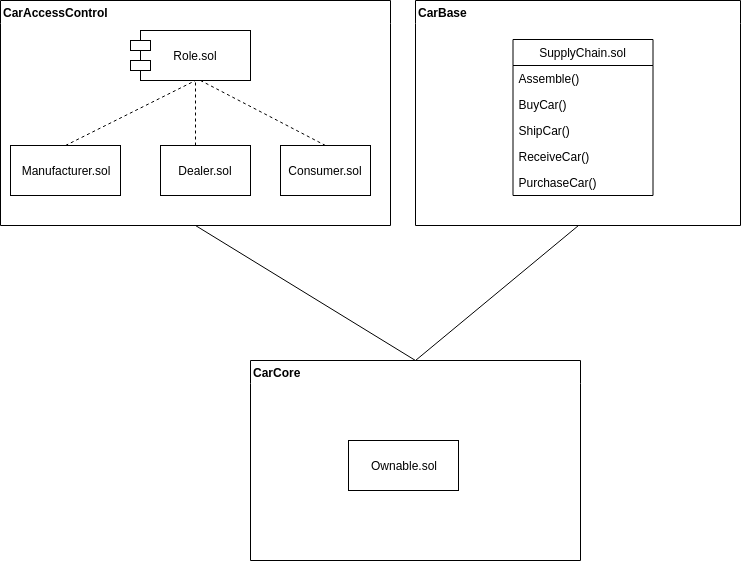

The diagram above was exported from draw.io. Its source (the exported page's mxGraphModel, read from the mxfile embedded in the PNG):
<mxGraphModel dx="1313" dy="812" grid="1" gridSize="10" guides="1" tooltips="1" connect="1" arrows="1" fold="1" page="1" pageScale="1" pageWidth="827" pageHeight="1169" math="0" shadow="0">
  <root>
    <mxCell id="0" />
    <mxCell id="1" parent="0" />
    <mxCell id="Opd3tl1nhXNmf6sDmY-7-17" value="CarAccessControl" style="swimlane;strokeColor=#000000;swimlaneLine=0;align=left;" vertex="1" parent="1">
      <mxGeometry x="43" y="85" width="390" height="225" as="geometry" />
    </mxCell>
    <mxCell id="Opd3tl1nhXNmf6sDmY-7-18" value="Role.sol" style="rounded=0;whiteSpace=wrap;html=1;strokeColor=#000000;align=center;" vertex="1" parent="Opd3tl1nhXNmf6sDmY-7-17">
      <mxGeometry x="140" y="30" width="110" height="50" as="geometry" />
    </mxCell>
    <mxCell id="Opd3tl1nhXNmf6sDmY-7-20" value="Manufacturer.sol" style="rounded=0;whiteSpace=wrap;html=1;strokeColor=#000000;align=center;" vertex="1" parent="Opd3tl1nhXNmf6sDmY-7-17">
      <mxGeometry x="10" y="145" width="110" height="50" as="geometry" />
    </mxCell>
    <mxCell id="Opd3tl1nhXNmf6sDmY-7-21" value="Dealer.sol" style="rounded=0;whiteSpace=wrap;html=1;strokeColor=#000000;align=center;" vertex="1" parent="Opd3tl1nhXNmf6sDmY-7-17">
      <mxGeometry x="160" y="145" width="90" height="50" as="geometry" />
    </mxCell>
    <mxCell id="Opd3tl1nhXNmf6sDmY-7-22" value="Consumer.sol" style="rounded=0;whiteSpace=wrap;html=1;strokeColor=#000000;align=center;" vertex="1" parent="Opd3tl1nhXNmf6sDmY-7-17">
      <mxGeometry x="280" y="145" width="90" height="50" as="geometry" />
    </mxCell>
    <mxCell id="Opd3tl1nhXNmf6sDmY-7-23" value="" style="endArrow=none;dashed=1;html=1;exitX=0.5;exitY=0;exitDx=0;exitDy=0;entryX=0.5;entryY=1;entryDx=0;entryDy=0;" edge="1" parent="Opd3tl1nhXNmf6sDmY-7-17" source="Opd3tl1nhXNmf6sDmY-7-20" target="Opd3tl1nhXNmf6sDmY-7-18">
      <mxGeometry width="50" height="50" relative="1" as="geometry">
        <mxPoint x="70" y="135" as="sourcePoint" />
        <mxPoint x="180" y="85" as="targetPoint" />
      </mxGeometry>
    </mxCell>
    <mxCell id="Opd3tl1nhXNmf6sDmY-7-24" value="" style="endArrow=none;dashed=1;html=1;entryX=0.5;entryY=1;entryDx=0;entryDy=0;" edge="1" parent="Opd3tl1nhXNmf6sDmY-7-17" target="Opd3tl1nhXNmf6sDmY-7-18">
      <mxGeometry width="50" height="50" relative="1" as="geometry">
        <mxPoint x="195" y="145" as="sourcePoint" />
        <mxPoint x="245" y="95" as="targetPoint" />
      </mxGeometry>
    </mxCell>
    <mxCell id="Opd3tl1nhXNmf6sDmY-7-26" value="" style="rounded=0;whiteSpace=wrap;html=1;strokeColor=#000000;align=center;" vertex="1" parent="Opd3tl1nhXNmf6sDmY-7-17">
      <mxGeometry x="130" y="40" width="20" height="10" as="geometry" />
    </mxCell>
    <mxCell id="Opd3tl1nhXNmf6sDmY-7-25" value="" style="endArrow=none;dashed=1;html=1;exitX=0.5;exitY=0;exitDx=0;exitDy=0;" edge="1" parent="1" source="Opd3tl1nhXNmf6sDmY-7-22">
      <mxGeometry width="50" height="50" relative="1" as="geometry">
        <mxPoint x="43" y="375" as="sourcePoint" />
        <mxPoint x="243" y="165" as="targetPoint" />
      </mxGeometry>
    </mxCell>
    <mxCell id="Opd3tl1nhXNmf6sDmY-7-27" value="" style="rounded=0;whiteSpace=wrap;html=1;strokeColor=#000000;align=center;" vertex="1" parent="1">
      <mxGeometry x="173" y="145" width="20" height="10" as="geometry" />
    </mxCell>
    <mxCell id="Opd3tl1nhXNmf6sDmY-7-28" value="CarBase" style="swimlane;strokeColor=#000000;swimlaneLine=0;align=left;" vertex="1" parent="1">
      <mxGeometry x="458" y="85" width="325" height="225" as="geometry" />
    </mxCell>
    <mxCell id="Opd3tl1nhXNmf6sDmY-7-64" value="SupplyChain.sol" style="swimlane;fontStyle=0;childLayout=stackLayout;horizontal=1;startSize=26;fillColor=none;horizontalStack=0;resizeParent=1;resizeParentMax=0;resizeLast=0;collapsible=1;marginBottom=0;strokeColor=#000000;align=center;" vertex="1" parent="Opd3tl1nhXNmf6sDmY-7-28">
      <mxGeometry x="97.5" y="39" width="140" height="156" as="geometry" />
    </mxCell>
    <mxCell id="Opd3tl1nhXNmf6sDmY-7-65" value="Assemble()" style="text;strokeColor=none;fillColor=none;align=left;verticalAlign=top;spacingLeft=4;spacingRight=4;overflow=hidden;rotatable=0;points=[[0,0.5],[1,0.5]];portConstraint=eastwest;" vertex="1" parent="Opd3tl1nhXNmf6sDmY-7-64">
      <mxGeometry y="26" width="140" height="26" as="geometry" />
    </mxCell>
    <mxCell id="Opd3tl1nhXNmf6sDmY-7-66" value="BuyCar()" style="text;strokeColor=none;fillColor=none;align=left;verticalAlign=top;spacingLeft=4;spacingRight=4;overflow=hidden;rotatable=0;points=[[0,0.5],[1,0.5]];portConstraint=eastwest;" vertex="1" parent="Opd3tl1nhXNmf6sDmY-7-64">
      <mxGeometry y="52" width="140" height="26" as="geometry" />
    </mxCell>
    <mxCell id="Opd3tl1nhXNmf6sDmY-7-67" value="ShipCar()" style="text;strokeColor=none;fillColor=none;align=left;verticalAlign=top;spacingLeft=4;spacingRight=4;overflow=hidden;rotatable=0;points=[[0,0.5],[1,0.5]];portConstraint=eastwest;" vertex="1" parent="Opd3tl1nhXNmf6sDmY-7-64">
      <mxGeometry y="78" width="140" height="26" as="geometry" />
    </mxCell>
    <mxCell id="Opd3tl1nhXNmf6sDmY-7-73" value="ReceiveCar()" style="text;strokeColor=none;fillColor=none;align=left;verticalAlign=top;spacingLeft=4;spacingRight=4;overflow=hidden;rotatable=0;points=[[0,0.5],[1,0.5]];portConstraint=eastwest;" vertex="1" parent="Opd3tl1nhXNmf6sDmY-7-64">
      <mxGeometry y="104" width="140" height="26" as="geometry" />
    </mxCell>
    <mxCell id="Opd3tl1nhXNmf6sDmY-7-74" value="PurchaseCar()" style="text;strokeColor=none;fillColor=none;align=left;verticalAlign=top;spacingLeft=4;spacingRight=4;overflow=hidden;rotatable=0;points=[[0,0.5],[1,0.5]];portConstraint=eastwest;" vertex="1" parent="Opd3tl1nhXNmf6sDmY-7-64">
      <mxGeometry y="130" width="140" height="26" as="geometry" />
    </mxCell>
    <mxCell id="Opd3tl1nhXNmf6sDmY-7-47" value="CarCore" style="swimlane;strokeColor=#000000;swimlaneLine=0;align=left;" vertex="1" parent="1">
      <mxGeometry x="293" y="445" width="330" height="200" as="geometry" />
    </mxCell>
    <mxCell id="Opd3tl1nhXNmf6sDmY-7-49" value="Ownable.sol" style="rounded=0;whiteSpace=wrap;html=1;strokeColor=#000000;align=center;" vertex="1" parent="Opd3tl1nhXNmf6sDmY-7-47">
      <mxGeometry x="98" y="80" width="110" height="50" as="geometry" />
    </mxCell>
    <mxCell id="Opd3tl1nhXNmf6sDmY-7-75" value="" style="endArrow=none;html=1;entryX=0.5;entryY=1;entryDx=0;entryDy=0;exitX=0.5;exitY=0;exitDx=0;exitDy=0;" edge="1" parent="1" source="Opd3tl1nhXNmf6sDmY-7-47" target="Opd3tl1nhXNmf6sDmY-7-28">
      <mxGeometry width="50" height="50" relative="1" as="geometry">
        <mxPoint x="446" y="455" as="sourcePoint" />
        <mxPoint x="496" y="405" as="targetPoint" />
      </mxGeometry>
    </mxCell>
    <mxCell id="Opd3tl1nhXNmf6sDmY-7-76" value="" style="endArrow=none;html=1;entryX=0.5;entryY=0;entryDx=0;entryDy=0;exitX=0.5;exitY=1;exitDx=0;exitDy=0;" edge="1" parent="1" source="Opd3tl1nhXNmf6sDmY-7-17" target="Opd3tl1nhXNmf6sDmY-7-47">
      <mxGeometry width="50" height="50" relative="1" as="geometry">
        <mxPoint x="43" y="715" as="sourcePoint" />
        <mxPoint x="93" y="665" as="targetPoint" />
      </mxGeometry>
    </mxCell>
  </root>
</mxGraphModel>